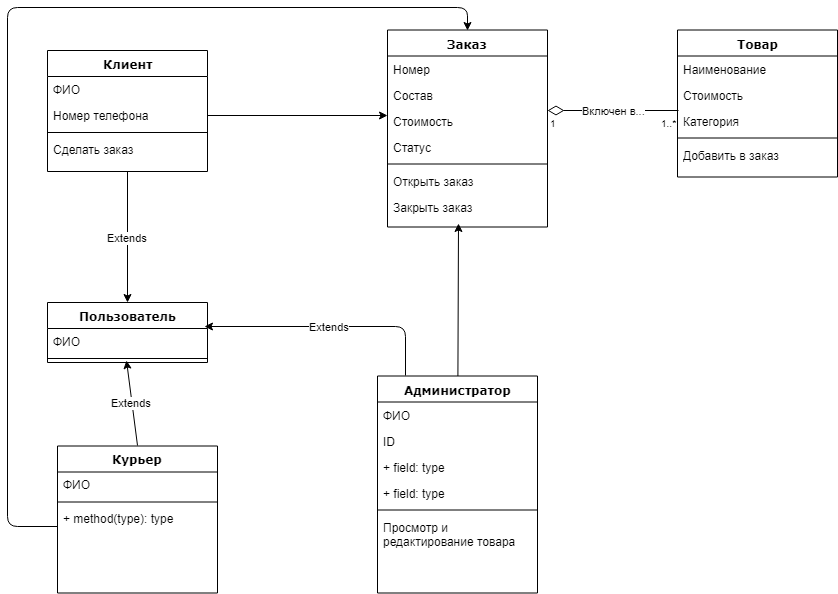

The diagram above was exported from draw.io. Its source (the exported page's mxGraphModel, read from the mxfile embedded in the PNG):
<mxGraphModel dx="1332" dy="755" grid="1" gridSize="10" guides="1" tooltips="1" connect="1" arrows="1" fold="1" page="1" pageScale="1" pageWidth="1100" pageHeight="850" background="#ffffff" math="0" shadow="0">
  <root>
    <mxCell id="0" />
    <mxCell id="1" parent="0" />
    <mxCell id="78961159f06e98e8-17" value="Товар" style="swimlane;html=1;fontStyle=1;align=center;verticalAlign=top;childLayout=stackLayout;horizontal=1;startSize=26;horizontalStack=0;resizeParent=1;resizeLast=0;collapsible=1;marginBottom=0;swimlaneFillColor=#ffffff;rounded=0;shadow=0;comic=0;labelBackgroundColor=none;strokeColor=#000000;strokeWidth=1;fillColor=none;fontFamily=Verdana;fontSize=12;fontColor=#000000;" parent="1" vertex="1">
      <mxGeometry x="710" y="92.5" width="160" height="147" as="geometry" />
    </mxCell>
    <mxCell id="78961159f06e98e8-21" value="Наименование" style="text;html=1;strokeColor=none;fillColor=none;align=left;verticalAlign=top;spacingLeft=4;spacingRight=4;whiteSpace=wrap;overflow=hidden;rotatable=0;points=[[0,0.5],[1,0.5]];portConstraint=eastwest;" parent="78961159f06e98e8-17" vertex="1">
      <mxGeometry y="26" width="160" height="26" as="geometry" />
    </mxCell>
    <mxCell id="78961159f06e98e8-23" value="Стоимость&lt;br&gt;&lt;br&gt;" style="text;html=1;strokeColor=none;fillColor=none;align=left;verticalAlign=top;spacingLeft=4;spacingRight=4;whiteSpace=wrap;overflow=hidden;rotatable=0;points=[[0,0.5],[1,0.5]];portConstraint=eastwest;" parent="78961159f06e98e8-17" vertex="1">
      <mxGeometry y="52" width="160" height="26" as="geometry" />
    </mxCell>
    <mxCell id="78961159f06e98e8-25" value="Категория" style="text;html=1;strokeColor=none;fillColor=none;align=left;verticalAlign=top;spacingLeft=4;spacingRight=4;whiteSpace=wrap;overflow=hidden;rotatable=0;points=[[0,0.5],[1,0.5]];portConstraint=eastwest;" parent="78961159f06e98e8-17" vertex="1">
      <mxGeometry y="78" width="160" height="26" as="geometry" />
    </mxCell>
    <mxCell id="78961159f06e98e8-19" value="" style="line;html=1;strokeWidth=1;fillColor=none;align=left;verticalAlign=middle;spacingTop=-1;spacingLeft=3;spacingRight=3;rotatable=0;labelPosition=right;points=[];portConstraint=eastwest;" parent="78961159f06e98e8-17" vertex="1">
      <mxGeometry y="104" width="160" height="8" as="geometry" />
    </mxCell>
    <mxCell id="78961159f06e98e8-20" value="Добавить в заказ" style="text;html=1;strokeColor=none;fillColor=none;align=left;verticalAlign=top;spacingLeft=4;spacingRight=4;whiteSpace=wrap;overflow=hidden;rotatable=0;points=[[0,0.5],[1,0.5]];portConstraint=eastwest;" parent="78961159f06e98e8-17" vertex="1">
      <mxGeometry y="112" width="160" height="26" as="geometry" />
    </mxCell>
    <mxCell id="78961159f06e98e8-30" value="Заказ" style="swimlane;html=1;fontStyle=1;align=center;verticalAlign=top;childLayout=stackLayout;horizontal=1;startSize=26;horizontalStack=0;resizeParent=1;resizeLast=0;collapsible=1;marginBottom=0;swimlaneFillColor=#ffffff;rounded=0;shadow=0;comic=0;labelBackgroundColor=none;strokeColor=#000000;strokeWidth=1;fillColor=none;fontFamily=Verdana;fontSize=12;fontColor=#000000;" parent="1" vertex="1">
      <mxGeometry x="420" y="92.5" width="160" height="197" as="geometry" />
    </mxCell>
    <mxCell id="78961159f06e98e8-31" value="Номер" style="text;html=1;strokeColor=none;fillColor=none;align=left;verticalAlign=top;spacingLeft=4;spacingRight=4;whiteSpace=wrap;overflow=hidden;rotatable=0;points=[[0,0.5],[1,0.5]];portConstraint=eastwest;" parent="78961159f06e98e8-30" vertex="1">
      <mxGeometry y="26" width="160" height="26" as="geometry" />
    </mxCell>
    <mxCell id="78961159f06e98e8-32" value="Состав" style="text;html=1;strokeColor=none;fillColor=none;align=left;verticalAlign=top;spacingLeft=4;spacingRight=4;whiteSpace=wrap;overflow=hidden;rotatable=0;points=[[0,0.5],[1,0.5]];portConstraint=eastwest;" parent="78961159f06e98e8-30" vertex="1">
      <mxGeometry y="52" width="160" height="26" as="geometry" />
    </mxCell>
    <mxCell id="78961159f06e98e8-33" value="Стоимость" style="text;html=1;strokeColor=none;fillColor=none;align=left;verticalAlign=top;spacingLeft=4;spacingRight=4;whiteSpace=wrap;overflow=hidden;rotatable=0;points=[[0,0.5],[1,0.5]];portConstraint=eastwest;" parent="78961159f06e98e8-30" vertex="1">
      <mxGeometry y="78" width="160" height="26" as="geometry" />
    </mxCell>
    <mxCell id="78961159f06e98e8-34" value="Статус" style="text;html=1;strokeColor=none;fillColor=none;align=left;verticalAlign=top;spacingLeft=4;spacingRight=4;whiteSpace=wrap;overflow=hidden;rotatable=0;points=[[0,0.5],[1,0.5]];portConstraint=eastwest;" parent="78961159f06e98e8-30" vertex="1">
      <mxGeometry y="104" width="160" height="26" as="geometry" />
    </mxCell>
    <mxCell id="78961159f06e98e8-38" value="" style="line;html=1;strokeWidth=1;fillColor=none;align=left;verticalAlign=middle;spacingTop=-1;spacingLeft=3;spacingRight=3;rotatable=0;labelPosition=right;points=[];portConstraint=eastwest;" parent="78961159f06e98e8-30" vertex="1">
      <mxGeometry y="130" width="160" height="8" as="geometry" />
    </mxCell>
    <mxCell id="78961159f06e98e8-39" value="Открыть заказ" style="text;html=1;strokeColor=none;fillColor=none;align=left;verticalAlign=top;spacingLeft=4;spacingRight=4;whiteSpace=wrap;overflow=hidden;rotatable=0;points=[[0,0.5],[1,0.5]];portConstraint=eastwest;" parent="78961159f06e98e8-30" vertex="1">
      <mxGeometry y="138" width="160" height="26" as="geometry" />
    </mxCell>
    <mxCell id="78961159f06e98e8-40" value="Закрыть заказ" style="text;html=1;strokeColor=none;fillColor=none;align=left;verticalAlign=top;spacingLeft=4;spacingRight=4;whiteSpace=wrap;overflow=hidden;rotatable=0;points=[[0,0.5],[1,0.5]];portConstraint=eastwest;" parent="78961159f06e98e8-30" vertex="1">
      <mxGeometry y="164" width="160" height="30" as="geometry" />
    </mxCell>
    <mxCell id="78961159f06e98e8-95" value="Пользователь" style="swimlane;html=1;fontStyle=1;align=center;verticalAlign=top;childLayout=stackLayout;horizontal=1;startSize=26;horizontalStack=0;resizeParent=1;resizeLast=0;collapsible=1;marginBottom=0;swimlaneFillColor=#ffffff;rounded=0;shadow=0;comic=0;labelBackgroundColor=none;strokeColor=#000000;strokeWidth=1;fillColor=none;fontFamily=Verdana;fontSize=12;fontColor=#000000;" parent="1" vertex="1">
      <mxGeometry x="80" y="365" width="160" height="60" as="geometry" />
    </mxCell>
    <mxCell id="78961159f06e98e8-96" value="ФИО" style="text;html=1;strokeColor=none;fillColor=none;align=left;verticalAlign=top;spacingLeft=4;spacingRight=4;whiteSpace=wrap;overflow=hidden;rotatable=0;points=[[0,0.5],[1,0.5]];portConstraint=eastwest;" parent="78961159f06e98e8-95" vertex="1">
      <mxGeometry y="26" width="160" height="26" as="geometry" />
    </mxCell>
    <mxCell id="78961159f06e98e8-103" value="" style="line;html=1;strokeWidth=1;fillColor=none;align=left;verticalAlign=middle;spacingTop=-1;spacingLeft=3;spacingRight=3;rotatable=0;labelPosition=right;points=[];portConstraint=eastwest;" parent="78961159f06e98e8-95" vertex="1">
      <mxGeometry y="52" width="160" height="8" as="geometry" />
    </mxCell>
    <mxCell id="78961159f06e98e8-108" value="Курьер" style="swimlane;html=1;fontStyle=1;align=center;verticalAlign=top;childLayout=stackLayout;horizontal=1;startSize=26;horizontalStack=0;resizeParent=1;resizeLast=0;collapsible=1;marginBottom=0;swimlaneFillColor=#ffffff;rounded=0;shadow=0;comic=0;labelBackgroundColor=none;strokeColor=#000000;strokeWidth=1;fillColor=none;fontFamily=Verdana;fontSize=12;fontColor=#000000;" parent="1" vertex="1">
      <mxGeometry x="90" y="508.4999999999998" width="160" height="147" as="geometry" />
    </mxCell>
    <mxCell id="78961159f06e98e8-109" value="ФИО" style="text;html=1;strokeColor=none;fillColor=none;align=left;verticalAlign=top;spacingLeft=4;spacingRight=4;whiteSpace=wrap;overflow=hidden;rotatable=0;points=[[0,0.5],[1,0.5]];portConstraint=eastwest;" parent="78961159f06e98e8-108" vertex="1">
      <mxGeometry y="26" width="160" height="26" as="geometry" />
    </mxCell>
    <mxCell id="78961159f06e98e8-116" value="" style="line;html=1;strokeWidth=1;fillColor=none;align=left;verticalAlign=middle;spacingTop=-1;spacingLeft=3;spacingRight=3;rotatable=0;labelPosition=right;points=[];portConstraint=eastwest;" parent="78961159f06e98e8-108" vertex="1">
      <mxGeometry y="52" width="160" height="8" as="geometry" />
    </mxCell>
    <mxCell id="78961159f06e98e8-120" value="+ method(type): type" style="text;html=1;strokeColor=none;fillColor=none;align=left;verticalAlign=top;spacingLeft=4;spacingRight=4;whiteSpace=wrap;overflow=hidden;rotatable=0;points=[[0,0.5],[1,0.5]];portConstraint=eastwest;" parent="78961159f06e98e8-108" vertex="1">
      <mxGeometry y="60" width="160" height="26" as="geometry" />
    </mxCell>
    <mxCell id="4kb9tujYnbXY7ILsTkTc-4" value="Клиент" style="swimlane;html=1;fontStyle=1;align=center;verticalAlign=top;childLayout=stackLayout;horizontal=1;startSize=26;horizontalStack=0;resizeParent=1;resizeLast=0;collapsible=1;marginBottom=0;swimlaneFillColor=#ffffff;rounded=0;shadow=0;comic=0;labelBackgroundColor=none;strokeColor=#000000;strokeWidth=1;fillColor=none;fontFamily=Verdana;fontSize=12;fontColor=#000000;" vertex="1" parent="1">
      <mxGeometry x="80" y="113" width="160" height="121" as="geometry" />
    </mxCell>
    <mxCell id="4kb9tujYnbXY7ILsTkTc-5" value="ФИО" style="text;html=1;strokeColor=none;fillColor=none;align=left;verticalAlign=top;spacingLeft=4;spacingRight=4;whiteSpace=wrap;overflow=hidden;rotatable=0;points=[[0,0.5],[1,0.5]];portConstraint=eastwest;" vertex="1" parent="4kb9tujYnbXY7ILsTkTc-4">
      <mxGeometry y="26" width="160" height="26" as="geometry" />
    </mxCell>
    <mxCell id="4kb9tujYnbXY7ILsTkTc-6" value="Номер телефона" style="text;html=1;strokeColor=none;fillColor=none;align=left;verticalAlign=top;spacingLeft=4;spacingRight=4;whiteSpace=wrap;overflow=hidden;rotatable=0;points=[[0,0.5],[1,0.5]];portConstraint=eastwest;" vertex="1" parent="4kb9tujYnbXY7ILsTkTc-4">
      <mxGeometry y="52" width="160" height="26" as="geometry" />
    </mxCell>
    <mxCell id="4kb9tujYnbXY7ILsTkTc-9" value="" style="line;html=1;strokeWidth=1;fillColor=none;align=left;verticalAlign=middle;spacingTop=-1;spacingLeft=3;spacingRight=3;rotatable=0;labelPosition=right;points=[];portConstraint=eastwest;" vertex="1" parent="4kb9tujYnbXY7ILsTkTc-4">
      <mxGeometry y="78" width="160" height="8" as="geometry" />
    </mxCell>
    <mxCell id="4kb9tujYnbXY7ILsTkTc-10" value="Сделать заказ" style="text;html=1;strokeColor=none;fillColor=none;align=left;verticalAlign=top;spacingLeft=4;spacingRight=4;whiteSpace=wrap;overflow=hidden;rotatable=0;points=[[0,0.5],[1,0.5]];portConstraint=eastwest;" vertex="1" parent="4kb9tujYnbXY7ILsTkTc-4">
      <mxGeometry y="86" width="160" height="26" as="geometry" />
    </mxCell>
    <mxCell id="4kb9tujYnbXY7ILsTkTc-12" value="Extends" style="endArrow=classic;html=1;exitX=0.5;exitY=1;exitDx=0;exitDy=0;entryX=0.5;entryY=0;entryDx=0;entryDy=0;" edge="1" parent="1" source="4kb9tujYnbXY7ILsTkTc-4" target="78961159f06e98e8-95">
      <mxGeometry width="50" height="50" relative="1" as="geometry">
        <mxPoint x="280" y="510" as="sourcePoint" />
        <mxPoint x="330" y="460" as="targetPoint" />
      </mxGeometry>
    </mxCell>
    <mxCell id="4kb9tujYnbXY7ILsTkTc-19" value="" style="endArrow=classic;html=1;exitX=1;exitY=0.5;exitDx=0;exitDy=0;entryX=0;entryY=0.288;entryDx=0;entryDy=0;entryPerimeter=0;" edge="1" parent="1" source="4kb9tujYnbXY7ILsTkTc-6" target="78961159f06e98e8-33">
      <mxGeometry width="50" height="50" relative="1" as="geometry">
        <mxPoint x="310" y="320" as="sourcePoint" />
        <mxPoint x="350" y="184" as="targetPoint" />
      </mxGeometry>
    </mxCell>
    <mxCell id="4kb9tujYnbXY7ILsTkTc-20" value="Extends" style="endArrow=classic;html=1;exitX=0.5;exitY=0;exitDx=0;exitDy=0;entryX=0.494;entryY=0.688;entryDx=0;entryDy=0;entryPerimeter=0;" edge="1" parent="1" source="78961159f06e98e8-108" target="78961159f06e98e8-103">
      <mxGeometry width="50" height="50" relative="1" as="geometry">
        <mxPoint x="320" y="630" as="sourcePoint" />
        <mxPoint x="370" y="580" as="targetPoint" />
      </mxGeometry>
    </mxCell>
    <mxCell id="4kb9tujYnbXY7ILsTkTc-21" value="Extends" style="endArrow=classic;html=1;exitX=0.175;exitY=-0.002;exitDx=0;exitDy=0;entryX=0.981;entryY=-0.058;entryDx=0;entryDy=0;entryPerimeter=0;exitPerimeter=0;" edge="1" parent="1" source="78961159f06e98e8-43" target="78961159f06e98e8-96">
      <mxGeometry width="50" height="50" relative="1" as="geometry">
        <mxPoint x="540" y="460" as="sourcePoint" />
        <mxPoint x="590" y="410" as="targetPoint" />
        <Array as="points">
          <mxPoint x="438" y="389" />
        </Array>
      </mxGeometry>
    </mxCell>
    <mxCell id="4kb9tujYnbXY7ILsTkTc-22" value="" style="endArrow=classic;html=1;entryX=0.444;entryY=0.983;entryDx=0;entryDy=0;entryPerimeter=0;" edge="1" parent="1" source="78961159f06e98e8-43" target="78961159f06e98e8-40">
      <mxGeometry width="50" height="50" relative="1" as="geometry">
        <mxPoint x="491" y="530" as="sourcePoint" />
        <mxPoint x="590" y="460" as="targetPoint" />
      </mxGeometry>
    </mxCell>
    <mxCell id="78961159f06e98e8-43" value="Администратор" style="swimlane;html=1;fontStyle=1;align=center;verticalAlign=top;childLayout=stackLayout;horizontal=1;startSize=26;horizontalStack=0;resizeParent=1;resizeLast=0;collapsible=1;marginBottom=0;swimlaneFillColor=#ffffff;rounded=0;shadow=0;comic=0;labelBackgroundColor=none;strokeColor=#000000;strokeWidth=1;fillColor=none;fontFamily=Verdana;fontSize=12;fontColor=#000000;" parent="1" vertex="1">
      <mxGeometry x="410" y="438.5" width="160" height="217" as="geometry" />
    </mxCell>
    <mxCell id="78961159f06e98e8-44" value="ФИО" style="text;html=1;strokeColor=none;fillColor=none;align=left;verticalAlign=top;spacingLeft=4;spacingRight=4;whiteSpace=wrap;overflow=hidden;rotatable=0;points=[[0,0.5],[1,0.5]];portConstraint=eastwest;" parent="78961159f06e98e8-43" vertex="1">
      <mxGeometry y="26" width="160" height="26" as="geometry" />
    </mxCell>
    <mxCell id="78961159f06e98e8-45" value="ID" style="text;html=1;strokeColor=none;fillColor=none;align=left;verticalAlign=top;spacingLeft=4;spacingRight=4;whiteSpace=wrap;overflow=hidden;rotatable=0;points=[[0,0.5],[1,0.5]];portConstraint=eastwest;" parent="78961159f06e98e8-43" vertex="1">
      <mxGeometry y="52" width="160" height="26" as="geometry" />
    </mxCell>
    <mxCell id="78961159f06e98e8-49" value="+ field: type" style="text;html=1;strokeColor=none;fillColor=none;align=left;verticalAlign=top;spacingLeft=4;spacingRight=4;whiteSpace=wrap;overflow=hidden;rotatable=0;points=[[0,0.5],[1,0.5]];portConstraint=eastwest;" parent="78961159f06e98e8-43" vertex="1">
      <mxGeometry y="78" width="160" height="26" as="geometry" />
    </mxCell>
    <mxCell id="78961159f06e98e8-50" value="+ field: type" style="text;html=1;strokeColor=none;fillColor=none;align=left;verticalAlign=top;spacingLeft=4;spacingRight=4;whiteSpace=wrap;overflow=hidden;rotatable=0;points=[[0,0.5],[1,0.5]];portConstraint=eastwest;" parent="78961159f06e98e8-43" vertex="1">
      <mxGeometry y="104" width="160" height="26" as="geometry" />
    </mxCell>
    <mxCell id="78961159f06e98e8-51" value="" style="line;html=1;strokeWidth=1;fillColor=none;align=left;verticalAlign=middle;spacingTop=-1;spacingLeft=3;spacingRight=3;rotatable=0;labelPosition=right;points=[];portConstraint=eastwest;" parent="78961159f06e98e8-43" vertex="1">
      <mxGeometry y="130" width="160" height="8" as="geometry" />
    </mxCell>
    <mxCell id="78961159f06e98e8-52" value="Просмотр и редактирование товара" style="text;html=1;strokeColor=none;fillColor=none;align=left;verticalAlign=top;spacingLeft=4;spacingRight=4;whiteSpace=wrap;overflow=hidden;rotatable=0;points=[[0,0.5],[1,0.5]];portConstraint=eastwest;" parent="78961159f06e98e8-43" vertex="1">
      <mxGeometry y="138" width="160" height="42" as="geometry" />
    </mxCell>
    <mxCell id="4kb9tujYnbXY7ILsTkTc-24" value="" style="endArrow=classic;html=1;exitX=0;exitY=0.788;exitDx=0;exitDy=0;exitPerimeter=0;entryX=0.5;entryY=0;entryDx=0;entryDy=0;" edge="1" parent="1" source="78961159f06e98e8-120" target="78961159f06e98e8-30">
      <mxGeometry width="50" height="50" relative="1" as="geometry">
        <mxPoint x="491" y="530" as="sourcePoint" />
        <mxPoint x="490" y="70" as="targetPoint" />
        <Array as="points">
          <mxPoint x="40" y="589" />
          <mxPoint x="40" y="70" />
          <mxPoint x="500" y="70" />
        </Array>
      </mxGeometry>
    </mxCell>
    <mxCell id="4kb9tujYnbXY7ILsTkTc-32" value="Включен в..." style="endArrow=none;html=1;endSize=12;startArrow=diamondThin;startSize=14;startFill=0;edgeStyle=orthogonalEdgeStyle;entryX=0.006;entryY=0.096;entryDx=0;entryDy=0;entryPerimeter=0;endFill=0;" edge="1" parent="1" target="78961159f06e98e8-25">
      <mxGeometry relative="1" as="geometry">
        <mxPoint x="580" y="173" as="sourcePoint" />
        <mxPoint x="740" y="173" as="targetPoint" />
      </mxGeometry>
    </mxCell>
    <mxCell id="4kb9tujYnbXY7ILsTkTc-33" value="1" style="resizable=0;html=1;align=left;verticalAlign=top;labelBackgroundColor=#ffffff;fontSize=10;" connectable="0" vertex="1" parent="4kb9tujYnbXY7ILsTkTc-32">
      <mxGeometry x="-1" relative="1" as="geometry" />
    </mxCell>
    <mxCell id="4kb9tujYnbXY7ILsTkTc-34" value="1..*&lt;br&gt;&lt;br&gt;" style="resizable=0;html=1;align=right;verticalAlign=top;labelBackgroundColor=#ffffff;fontSize=10;" connectable="0" vertex="1" parent="4kb9tujYnbXY7ILsTkTc-32">
      <mxGeometry x="1" relative="1" as="geometry" />
    </mxCell>
  </root>
</mxGraphModel>